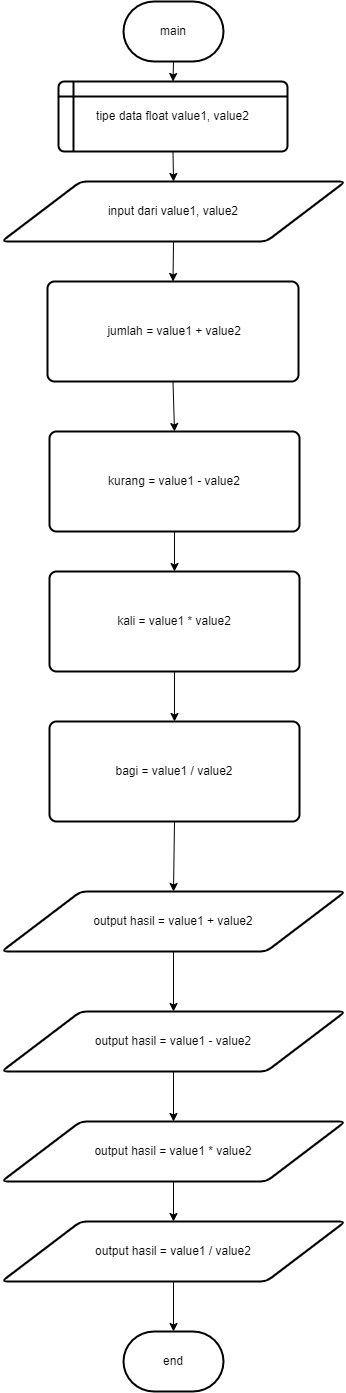

The diagram above was exported from draw.io. Its source (the exported page's mxGraphModel, read from the mxfile embedded in the PNG):
<mxGraphModel dx="1260" dy="698" grid="1" gridSize="10" guides="1" tooltips="1" connect="1" arrows="1" fold="1" page="1" pageScale="1" pageWidth="827" pageHeight="1169" math="0" shadow="0">
  <root>
    <mxCell id="0" />
    <mxCell id="1" parent="0" />
    <mxCell id="ELZ31olUhPFRv04vgjhv-1" value="main" style="strokeWidth=2;html=1;shape=mxgraph.flowchart.terminator;whiteSpace=wrap;" vertex="1" parent="1">
      <mxGeometry x="364" y="10" width="100" height="60" as="geometry" />
    </mxCell>
    <mxCell id="ELZ31olUhPFRv04vgjhv-2" value="tipe data float value1, value2" style="shape=internalStorage;whiteSpace=wrap;html=1;dx=15;dy=15;rounded=1;arcSize=8;strokeWidth=2;" vertex="1" parent="1">
      <mxGeometry x="299" y="90" width="229" height="70" as="geometry" />
    </mxCell>
    <mxCell id="ELZ31olUhPFRv04vgjhv-3" value="input dari value1, value2" style="shape=parallelogram;html=1;strokeWidth=2;perimeter=parallelogramPerimeter;whiteSpace=wrap;rounded=1;arcSize=12;size=0.23;" vertex="1" parent="1">
      <mxGeometry x="242" y="190" width="344" height="60" as="geometry" />
    </mxCell>
    <mxCell id="ELZ31olUhPFRv04vgjhv-4" value="output hasil = value1 + value2" style="shape=parallelogram;html=1;strokeWidth=2;perimeter=parallelogramPerimeter;whiteSpace=wrap;rounded=1;arcSize=12;size=0.23;" vertex="1" parent="1">
      <mxGeometry x="242" y="900" width="344" height="60" as="geometry" />
    </mxCell>
    <mxCell id="ELZ31olUhPFRv04vgjhv-18" value="" style="edgeStyle=orthogonalEdgeStyle;rounded=0;orthogonalLoop=1;jettySize=auto;html=1;" edge="1" parent="1" source="ELZ31olUhPFRv04vgjhv-5" target="ELZ31olUhPFRv04vgjhv-6">
      <mxGeometry relative="1" as="geometry" />
    </mxCell>
    <mxCell id="ELZ31olUhPFRv04vgjhv-5" value="output hasil = value1 - value2" style="shape=parallelogram;html=1;strokeWidth=2;perimeter=parallelogramPerimeter;whiteSpace=wrap;rounded=1;arcSize=12;size=0.23;" vertex="1" parent="1">
      <mxGeometry x="242" y="1020" width="344" height="60" as="geometry" />
    </mxCell>
    <mxCell id="ELZ31olUhPFRv04vgjhv-6" value="output hasil = value1 * value2" style="shape=parallelogram;html=1;strokeWidth=2;perimeter=parallelogramPerimeter;whiteSpace=wrap;rounded=1;arcSize=12;size=0.23;" vertex="1" parent="1">
      <mxGeometry x="242" y="1130" width="344" height="60" as="geometry" />
    </mxCell>
    <mxCell id="ELZ31olUhPFRv04vgjhv-7" value="output hasil = value1 / value2" style="shape=parallelogram;html=1;strokeWidth=2;perimeter=parallelogramPerimeter;whiteSpace=wrap;rounded=1;arcSize=12;size=0.23;" vertex="1" parent="1">
      <mxGeometry x="242" y="1230" width="344" height="60" as="geometry" />
    </mxCell>
    <mxCell id="ELZ31olUhPFRv04vgjhv-8" value="end" style="strokeWidth=2;html=1;shape=mxgraph.flowchart.terminator;whiteSpace=wrap;" vertex="1" parent="1">
      <mxGeometry x="364" y="1340" width="100" height="60" as="geometry" />
    </mxCell>
    <mxCell id="ELZ31olUhPFRv04vgjhv-9" value="&amp;nbsp;jumlah = value1 + value2" style="rounded=1;whiteSpace=wrap;html=1;absoluteArcSize=1;arcSize=14;strokeWidth=2;" vertex="1" parent="1">
      <mxGeometry x="288" y="290" width="251" height="100" as="geometry" />
    </mxCell>
    <mxCell id="ELZ31olUhPFRv04vgjhv-13" value="kurang = value1 - value2" style="rounded=1;whiteSpace=wrap;html=1;absoluteArcSize=1;arcSize=14;strokeWidth=2;" vertex="1" parent="1">
      <mxGeometry x="290" y="440" width="250" height="100" as="geometry" />
    </mxCell>
    <mxCell id="ELZ31olUhPFRv04vgjhv-14" value="bagi = value1 / value2" style="rounded=1;whiteSpace=wrap;html=1;absoluteArcSize=1;arcSize=14;strokeWidth=2;" vertex="1" parent="1">
      <mxGeometry x="290" y="730" width="250" height="100" as="geometry" />
    </mxCell>
    <mxCell id="ELZ31olUhPFRv04vgjhv-15" value="kali = value1 * value2" style="rounded=1;whiteSpace=wrap;html=1;absoluteArcSize=1;arcSize=14;strokeWidth=2;" vertex="1" parent="1">
      <mxGeometry x="290" y="580" width="250" height="100" as="geometry" />
    </mxCell>
    <mxCell id="ELZ31olUhPFRv04vgjhv-19" value="" style="endArrow=classic;html=1;rounded=0;exitX=0.5;exitY=1;exitDx=0;exitDy=0;entryX=0.5;entryY=0;entryDx=0;entryDy=0;" edge="1" parent="1" source="ELZ31olUhPFRv04vgjhv-3" target="ELZ31olUhPFRv04vgjhv-9">
      <mxGeometry width="50" height="50" relative="1" as="geometry">
        <mxPoint x="230" y="330" as="sourcePoint" />
        <mxPoint x="280" y="280" as="targetPoint" />
      </mxGeometry>
    </mxCell>
    <mxCell id="ELZ31olUhPFRv04vgjhv-20" value="" style="endArrow=classic;html=1;rounded=0;exitX=0.5;exitY=1;exitDx=0;exitDy=0;entryX=0.5;entryY=0;entryDx=0;entryDy=0;" edge="1" parent="1" source="ELZ31olUhPFRv04vgjhv-2" target="ELZ31olUhPFRv04vgjhv-3">
      <mxGeometry width="50" height="50" relative="1" as="geometry">
        <mxPoint x="230" y="330" as="sourcePoint" />
        <mxPoint x="280" y="280" as="targetPoint" />
      </mxGeometry>
    </mxCell>
    <mxCell id="ELZ31olUhPFRv04vgjhv-21" value="" style="endArrow=classic;html=1;rounded=0;exitX=0.5;exitY=1;exitDx=0;exitDy=0;exitPerimeter=0;entryX=0.5;entryY=0;entryDx=0;entryDy=0;" edge="1" parent="1" source="ELZ31olUhPFRv04vgjhv-1" target="ELZ31olUhPFRv04vgjhv-2">
      <mxGeometry width="50" height="50" relative="1" as="geometry">
        <mxPoint x="230" y="330" as="sourcePoint" />
        <mxPoint x="280" y="280" as="targetPoint" />
      </mxGeometry>
    </mxCell>
    <mxCell id="ELZ31olUhPFRv04vgjhv-22" value="" style="endArrow=classic;html=1;rounded=0;exitX=0.5;exitY=1;exitDx=0;exitDy=0;entryX=0.5;entryY=0;entryDx=0;entryDy=0;" edge="1" parent="1" source="ELZ31olUhPFRv04vgjhv-15" target="ELZ31olUhPFRv04vgjhv-14">
      <mxGeometry width="50" height="50" relative="1" as="geometry">
        <mxPoint x="230" y="480" as="sourcePoint" />
        <mxPoint x="280" y="430" as="targetPoint" />
      </mxGeometry>
    </mxCell>
    <mxCell id="ELZ31olUhPFRv04vgjhv-23" value="" style="endArrow=classic;html=1;rounded=0;exitX=0.5;exitY=1;exitDx=0;exitDy=0;entryX=0.5;entryY=0;entryDx=0;entryDy=0;" edge="1" parent="1" source="ELZ31olUhPFRv04vgjhv-13" target="ELZ31olUhPFRv04vgjhv-15">
      <mxGeometry width="50" height="50" relative="1" as="geometry">
        <mxPoint x="230" y="480" as="sourcePoint" />
        <mxPoint x="280" y="430" as="targetPoint" />
      </mxGeometry>
    </mxCell>
    <mxCell id="ELZ31olUhPFRv04vgjhv-24" value="" style="endArrow=classic;html=1;rounded=0;exitX=0.5;exitY=1;exitDx=0;exitDy=0;entryX=0.5;entryY=0;entryDx=0;entryDy=0;" edge="1" parent="1" source="ELZ31olUhPFRv04vgjhv-9" target="ELZ31olUhPFRv04vgjhv-13">
      <mxGeometry width="50" height="50" relative="1" as="geometry">
        <mxPoint x="230" y="480" as="sourcePoint" />
        <mxPoint x="280" y="430" as="targetPoint" />
      </mxGeometry>
    </mxCell>
    <mxCell id="ELZ31olUhPFRv04vgjhv-25" value="" style="endArrow=classic;html=1;rounded=0;exitX=0.5;exitY=1;exitDx=0;exitDy=0;entryX=0.5;entryY=0;entryDx=0;entryDy=0;" edge="1" parent="1" source="ELZ31olUhPFRv04vgjhv-4" target="ELZ31olUhPFRv04vgjhv-5">
      <mxGeometry width="50" height="50" relative="1" as="geometry">
        <mxPoint x="230" y="930" as="sourcePoint" />
        <mxPoint x="280" y="880" as="targetPoint" />
      </mxGeometry>
    </mxCell>
    <mxCell id="ELZ31olUhPFRv04vgjhv-26" value="" style="endArrow=classic;html=1;rounded=0;exitX=0.5;exitY=1;exitDx=0;exitDy=0;entryX=0.5;entryY=0;entryDx=0;entryDy=0;" edge="1" parent="1" source="ELZ31olUhPFRv04vgjhv-14" target="ELZ31olUhPFRv04vgjhv-4">
      <mxGeometry width="50" height="50" relative="1" as="geometry">
        <mxPoint x="230" y="930" as="sourcePoint" />
        <mxPoint x="280" y="880" as="targetPoint" />
      </mxGeometry>
    </mxCell>
    <mxCell id="ELZ31olUhPFRv04vgjhv-27" value="" style="endArrow=classic;html=1;rounded=0;exitX=0.5;exitY=1;exitDx=0;exitDy=0;entryX=0.5;entryY=0;entryDx=0;entryDy=0;" edge="1" parent="1" source="ELZ31olUhPFRv04vgjhv-6" target="ELZ31olUhPFRv04vgjhv-7">
      <mxGeometry width="50" height="50" relative="1" as="geometry">
        <mxPoint x="230" y="1240" as="sourcePoint" />
        <mxPoint x="280" y="1190" as="targetPoint" />
      </mxGeometry>
    </mxCell>
    <mxCell id="ELZ31olUhPFRv04vgjhv-28" value="" style="endArrow=classic;html=1;rounded=0;exitX=0.5;exitY=1;exitDx=0;exitDy=0;entryX=0.5;entryY=0;entryDx=0;entryDy=0;entryPerimeter=0;" edge="1" parent="1" source="ELZ31olUhPFRv04vgjhv-7" target="ELZ31olUhPFRv04vgjhv-8">
      <mxGeometry width="50" height="50" relative="1" as="geometry">
        <mxPoint x="430" y="1310" as="sourcePoint" />
        <mxPoint x="280" y="1190" as="targetPoint" />
      </mxGeometry>
    </mxCell>
  </root>
</mxGraphModel>